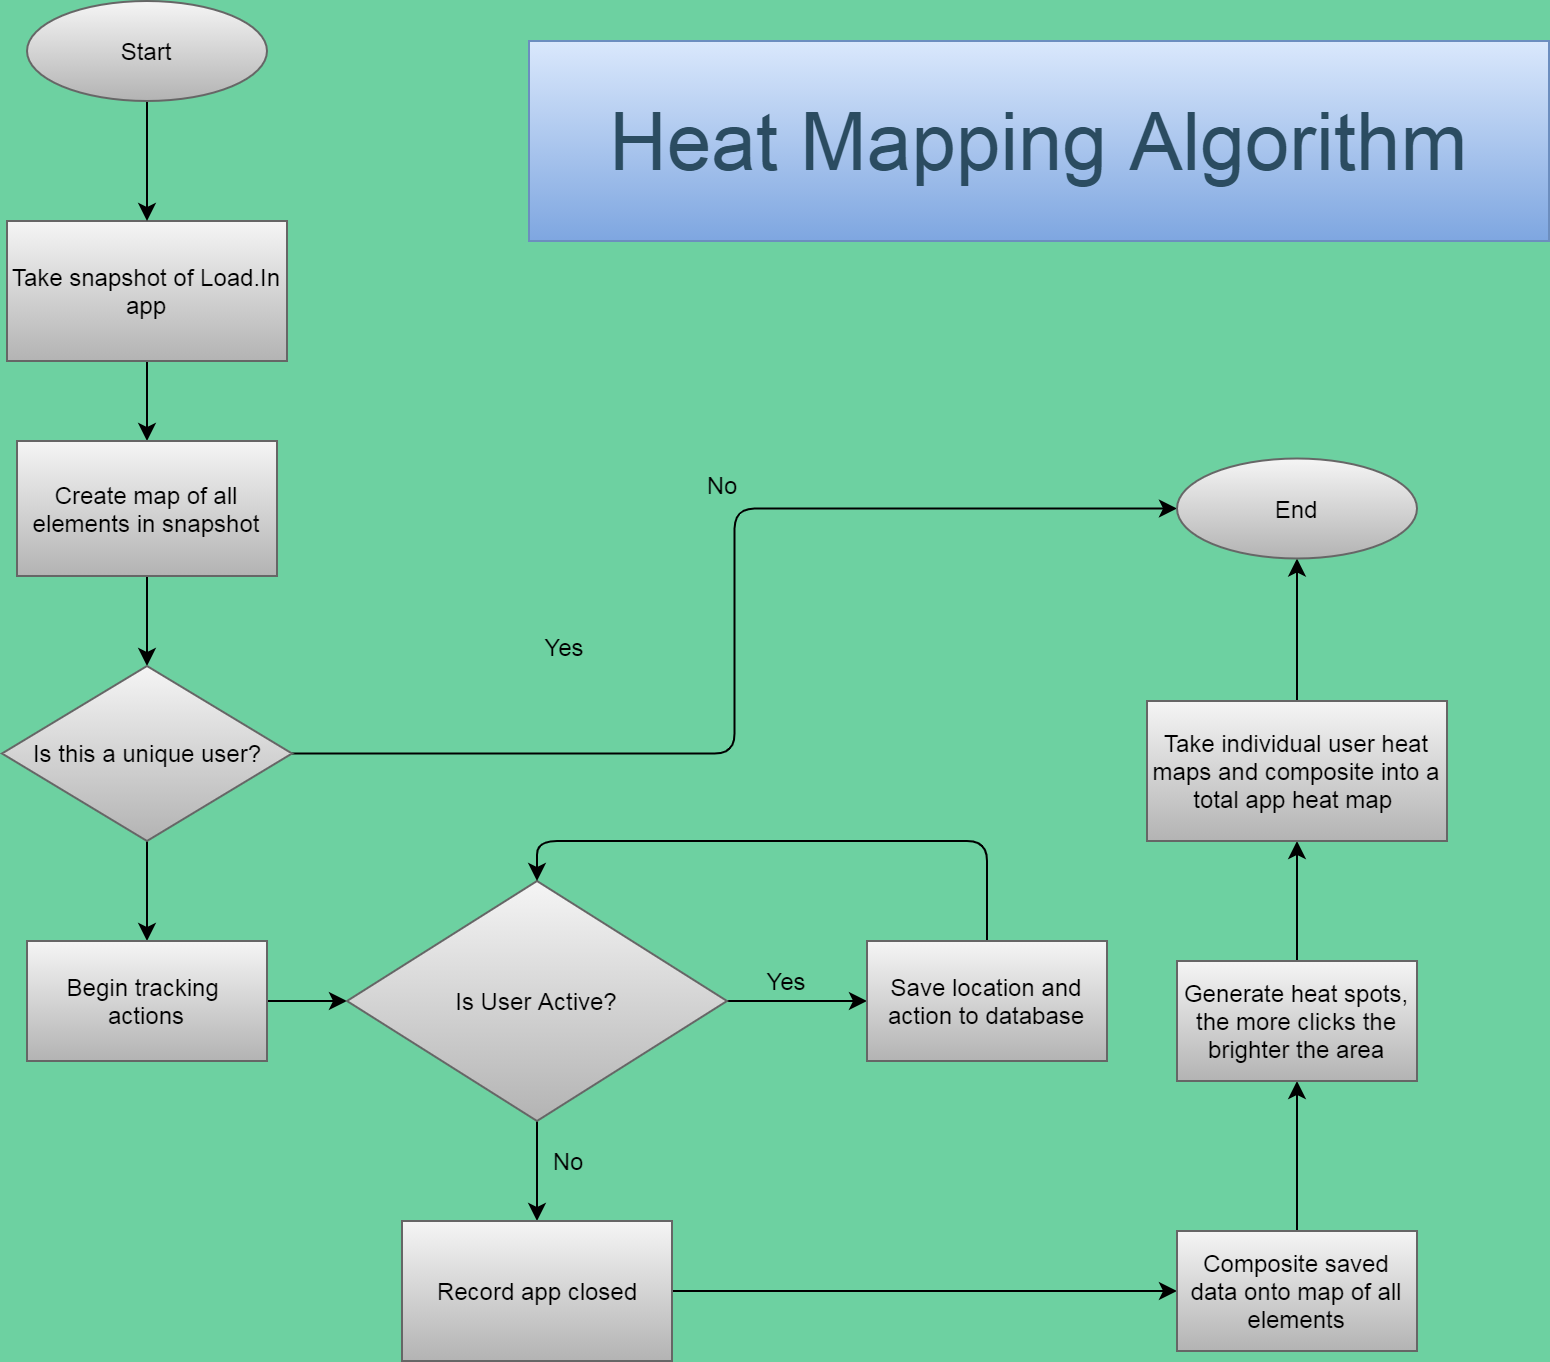

The diagram above was exported from draw.io. Its source (the exported page's mxGraphModel, read from the mxfile embedded in the PNG):
<mxGraphModel dx="1086" dy="830" grid="1" gridSize="10" guides="1" tooltips="1" connect="1" arrows="1" fold="1" page="1" pageScale="1" pageWidth="1100" pageHeight="850" background="#6DD1A1" math="0" shadow="0">
  <root>
    <mxCell id="kYSQrNhyZljCgbXbOV69-0" />
    <mxCell id="kYSQrNhyZljCgbXbOV69-1" parent="kYSQrNhyZljCgbXbOV69-0" />
    <mxCell id="kYSQrNhyZljCgbXbOV69-2" value="&lt;font style=&quot;font-size: 40px&quot;&gt;Heat Mapping Algorithm&lt;/font&gt;" style="text;html=1;strokeColor=#6c8ebf;fillColor=#dae8fc;align=center;verticalAlign=middle;whiteSpace=wrap;gradientColor=#7ea6e0;fontColor=#2B4C61;" parent="kYSQrNhyZljCgbXbOV69-1" vertex="1">
      <mxGeometry x="381" y="120" width="510" height="100" as="geometry" />
    </mxCell>
    <mxCell id="kYSQrNhyZljCgbXbOV69-3" value="" style="edgeStyle=orthogonalEdgeStyle;orthogonalLoop=1;jettySize=auto;html=1;" parent="kYSQrNhyZljCgbXbOV69-1" source="kYSQrNhyZljCgbXbOV69-4" target="kYSQrNhyZljCgbXbOV69-6" edge="1">
      <mxGeometry relative="1" as="geometry" />
    </mxCell>
    <mxCell id="kYSQrNhyZljCgbXbOV69-4" value="Take snapshot of Load.In app" style="whiteSpace=wrap;html=1;strokeColor=#666666;fillColor=#f5f5f5;gradientColor=#b3b3b3;" parent="kYSQrNhyZljCgbXbOV69-1" vertex="1">
      <mxGeometry x="120" y="210" width="140" height="70" as="geometry" />
    </mxCell>
    <mxCell id="kYSQrNhyZljCgbXbOV69-5" value="" style="edgeStyle=orthogonalEdgeStyle;orthogonalLoop=1;jettySize=auto;html=1;" parent="kYSQrNhyZljCgbXbOV69-1" source="kYSQrNhyZljCgbXbOV69-6" target="kYSQrNhyZljCgbXbOV69-9" edge="1">
      <mxGeometry relative="1" as="geometry" />
    </mxCell>
    <mxCell id="kYSQrNhyZljCgbXbOV69-6" value="Create map of all elements in snapshot" style="whiteSpace=wrap;html=1;gradientColor=#b3b3b3;fillColor=#f5f5f5;strokeColor=#666666;" parent="kYSQrNhyZljCgbXbOV69-1" vertex="1">
      <mxGeometry x="125" y="320" width="130" height="67.5" as="geometry" />
    </mxCell>
    <mxCell id="kYSQrNhyZljCgbXbOV69-7" value="" style="edgeStyle=orthogonalEdgeStyle;orthogonalLoop=1;jettySize=auto;html=1;" parent="kYSQrNhyZljCgbXbOV69-1" source="kYSQrNhyZljCgbXbOV69-9" target="kYSQrNhyZljCgbXbOV69-11" edge="1">
      <mxGeometry relative="1" as="geometry" />
    </mxCell>
    <mxCell id="kYSQrNhyZljCgbXbOV69-8" value="" style="edgeStyle=orthogonalEdgeStyle;orthogonalLoop=1;jettySize=auto;html=1;entryX=0;entryY=0.5;entryDx=0;entryDy=0;" parent="kYSQrNhyZljCgbXbOV69-1" source="kYSQrNhyZljCgbXbOV69-9" target="kYSQrNhyZljCgbXbOV69-31" edge="1">
      <mxGeometry relative="1" as="geometry">
        <mxPoint x="510" y="353.79999999999995" as="targetPoint" />
      </mxGeometry>
    </mxCell>
    <mxCell id="kYSQrNhyZljCgbXbOV69-9" value="Is this a unique user?" style="rhombus;whiteSpace=wrap;html=1;strokeColor=#666666;fillColor=#f5f5f5;gradientColor=#b3b3b3;" parent="kYSQrNhyZljCgbXbOV69-1" vertex="1">
      <mxGeometry x="117.5" y="432.5" width="145" height="87.5" as="geometry" />
    </mxCell>
    <mxCell id="kYSQrNhyZljCgbXbOV69-10" value="" style="edgeStyle=orthogonalEdgeStyle;orthogonalLoop=1;jettySize=auto;html=1;" parent="kYSQrNhyZljCgbXbOV69-1" source="kYSQrNhyZljCgbXbOV69-11" target="kYSQrNhyZljCgbXbOV69-14" edge="1">
      <mxGeometry relative="1" as="geometry" />
    </mxCell>
    <mxCell id="kYSQrNhyZljCgbXbOV69-11" value="Begin tracking &lt;br&gt;actions" style="whiteSpace=wrap;html=1;strokeColor=#666666;fillColor=#f5f5f5;gradientColor=#b3b3b3;" parent="kYSQrNhyZljCgbXbOV69-1" vertex="1">
      <mxGeometry x="130" y="570" width="120" height="60" as="geometry" />
    </mxCell>
    <mxCell id="kYSQrNhyZljCgbXbOV69-12" value="" style="edgeStyle=orthogonalEdgeStyle;orthogonalLoop=1;jettySize=auto;html=1;" parent="kYSQrNhyZljCgbXbOV69-1" source="kYSQrNhyZljCgbXbOV69-14" target="kYSQrNhyZljCgbXbOV69-16" edge="1">
      <mxGeometry relative="1" as="geometry" />
    </mxCell>
    <mxCell id="kYSQrNhyZljCgbXbOV69-13" value="" style="edgeStyle=orthogonalEdgeStyle;orthogonalLoop=1;jettySize=auto;html=1;" parent="kYSQrNhyZljCgbXbOV69-1" source="kYSQrNhyZljCgbXbOV69-14" target="kYSQrNhyZljCgbXbOV69-18" edge="1">
      <mxGeometry relative="1" as="geometry" />
    </mxCell>
    <mxCell id="kYSQrNhyZljCgbXbOV69-14" value="Is User Active?" style="rhombus;whiteSpace=wrap;html=1;strokeColor=#666666;fillColor=#f5f5f5;gradientColor=#b3b3b3;" parent="kYSQrNhyZljCgbXbOV69-1" vertex="1">
      <mxGeometry x="290" y="540" width="190" height="120" as="geometry" />
    </mxCell>
    <mxCell id="kYSQrNhyZljCgbXbOV69-15" style="edgeStyle=orthogonalEdgeStyle;orthogonalLoop=1;jettySize=auto;html=1;entryX=0.5;entryY=0;entryDx=0;entryDy=0;exitX=0.5;exitY=0;exitDx=0;exitDy=0;" parent="kYSQrNhyZljCgbXbOV69-1" source="kYSQrNhyZljCgbXbOV69-16" target="kYSQrNhyZljCgbXbOV69-14" edge="1">
      <mxGeometry relative="1" as="geometry">
        <Array as="points">
          <mxPoint x="610" y="520" />
          <mxPoint x="385" y="520" />
        </Array>
      </mxGeometry>
    </mxCell>
    <mxCell id="kYSQrNhyZljCgbXbOV69-16" value="Save location and action to database" style="whiteSpace=wrap;html=1;strokeColor=#666666;fillColor=#f5f5f5;gradientColor=#b3b3b3;" parent="kYSQrNhyZljCgbXbOV69-1" vertex="1">
      <mxGeometry x="550" y="570" width="120" height="60" as="geometry" />
    </mxCell>
    <mxCell id="kYSQrNhyZljCgbXbOV69-17" style="edgeStyle=orthogonalEdgeStyle;orthogonalLoop=1;jettySize=auto;html=1;entryX=0;entryY=0.5;entryDx=0;entryDy=0;" parent="kYSQrNhyZljCgbXbOV69-1" source="kYSQrNhyZljCgbXbOV69-18" target="kYSQrNhyZljCgbXbOV69-20" edge="1">
      <mxGeometry relative="1" as="geometry" />
    </mxCell>
    <mxCell id="kYSQrNhyZljCgbXbOV69-18" value="Record app closed" style="whiteSpace=wrap;html=1;strokeColor=#666666;fillColor=#f5f5f5;gradientColor=#b3b3b3;" parent="kYSQrNhyZljCgbXbOV69-1" vertex="1">
      <mxGeometry x="317.5" y="710" width="135" height="70" as="geometry" />
    </mxCell>
    <mxCell id="kYSQrNhyZljCgbXbOV69-19" value="" style="edgeStyle=orthogonalEdgeStyle;orthogonalLoop=1;jettySize=auto;html=1;" parent="kYSQrNhyZljCgbXbOV69-1" source="kYSQrNhyZljCgbXbOV69-20" target="kYSQrNhyZljCgbXbOV69-22" edge="1">
      <mxGeometry relative="1" as="geometry" />
    </mxCell>
    <mxCell id="kYSQrNhyZljCgbXbOV69-20" value="Composite saved data onto map of all elements" style="whiteSpace=wrap;html=1;strokeColor=#666666;fillColor=#f5f5f5;gradientColor=#b3b3b3;" parent="kYSQrNhyZljCgbXbOV69-1" vertex="1">
      <mxGeometry x="705" y="715" width="120" height="60" as="geometry" />
    </mxCell>
    <mxCell id="kYSQrNhyZljCgbXbOV69-21" value="" style="edgeStyle=orthogonalEdgeStyle;orthogonalLoop=1;jettySize=auto;html=1;" parent="kYSQrNhyZljCgbXbOV69-1" source="kYSQrNhyZljCgbXbOV69-22" target="kYSQrNhyZljCgbXbOV69-24" edge="1">
      <mxGeometry relative="1" as="geometry" />
    </mxCell>
    <mxCell id="kYSQrNhyZljCgbXbOV69-22" value="Generate heat spots, the more clicks the brighter the area" style="whiteSpace=wrap;html=1;strokeColor=#666666;fillColor=#f5f5f5;gradientColor=#b3b3b3;" parent="kYSQrNhyZljCgbXbOV69-1" vertex="1">
      <mxGeometry x="705" y="580" width="120" height="60" as="geometry" />
    </mxCell>
    <mxCell id="kYSQrNhyZljCgbXbOV69-23" style="edgeStyle=orthogonalEdgeStyle;orthogonalLoop=1;jettySize=auto;html=1;" parent="kYSQrNhyZljCgbXbOV69-1" source="kYSQrNhyZljCgbXbOV69-24" target="kYSQrNhyZljCgbXbOV69-31" edge="1">
      <mxGeometry relative="1" as="geometry" />
    </mxCell>
    <mxCell id="kYSQrNhyZljCgbXbOV69-24" value="Take individual user heat maps and composite into a total app heat map&amp;nbsp;" style="whiteSpace=wrap;html=1;strokeColor=#666666;fillColor=#f5f5f5;gradientColor=#b3b3b3;" parent="kYSQrNhyZljCgbXbOV69-1" vertex="1">
      <mxGeometry x="690" y="450" width="150" height="70" as="geometry" />
    </mxCell>
    <mxCell id="kYSQrNhyZljCgbXbOV69-25" value="No" style="text;html=1;strokeColor=none;fillColor=none;align=center;verticalAlign=middle;whiteSpace=wrap;" parent="kYSQrNhyZljCgbXbOV69-1" vertex="1">
      <mxGeometry x="457.5" y="332" width="40" height="20" as="geometry" />
    </mxCell>
    <mxCell id="kYSQrNhyZljCgbXbOV69-26" value="No" style="text;html=1;strokeColor=none;fillColor=none;align=center;verticalAlign=middle;whiteSpace=wrap;" parent="kYSQrNhyZljCgbXbOV69-1" vertex="1">
      <mxGeometry x="381" y="670" width="40" height="20" as="geometry" />
    </mxCell>
    <mxCell id="kYSQrNhyZljCgbXbOV69-27" value="Yes" style="text;html=1;strokeColor=none;fillColor=none;align=center;verticalAlign=middle;whiteSpace=wrap;" parent="kYSQrNhyZljCgbXbOV69-1" vertex="1">
      <mxGeometry x="490" y="580" width="40" height="20" as="geometry" />
    </mxCell>
    <mxCell id="kYSQrNhyZljCgbXbOV69-28" value="Yes" style="text;html=1;strokeColor=none;fillColor=none;align=center;verticalAlign=middle;whiteSpace=wrap;" parent="kYSQrNhyZljCgbXbOV69-1" vertex="1">
      <mxGeometry x="379" y="412.5" width="40" height="20" as="geometry" />
    </mxCell>
    <mxCell id="kYSQrNhyZljCgbXbOV69-29" style="edgeStyle=orthogonalEdgeStyle;orthogonalLoop=1;jettySize=auto;html=1;" parent="kYSQrNhyZljCgbXbOV69-1" source="kYSQrNhyZljCgbXbOV69-30" target="kYSQrNhyZljCgbXbOV69-4" edge="1">
      <mxGeometry relative="1" as="geometry" />
    </mxCell>
    <mxCell id="kYSQrNhyZljCgbXbOV69-30" value="Start" style="ellipse;whiteSpace=wrap;html=1;strokeColor=#666666;fillColor=#f5f5f5;gradientColor=#b3b3b3;" parent="kYSQrNhyZljCgbXbOV69-1" vertex="1">
      <mxGeometry x="130" y="100" width="120" height="50" as="geometry" />
    </mxCell>
    <mxCell id="kYSQrNhyZljCgbXbOV69-31" value="End" style="ellipse;whiteSpace=wrap;html=1;strokeColor=#666666;fillColor=#f5f5f5;gradientColor=#b3b3b3;" parent="kYSQrNhyZljCgbXbOV69-1" vertex="1">
      <mxGeometry x="705" y="328.75" width="120" height="50" as="geometry" />
    </mxCell>
  </root>
</mxGraphModel>